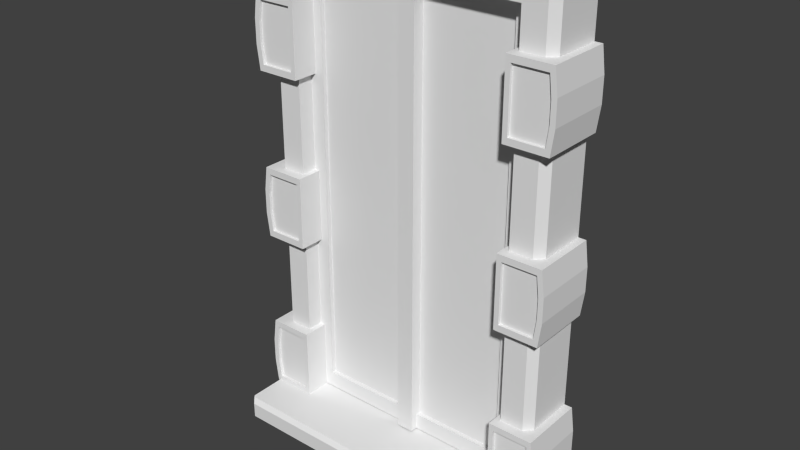 # Source: Window_01.blend  (saved by Blender 2.71.0; exported with 4.5.12 LTS)
import bpy
from mathutils import Matrix  # noqa: F401  (used for matrix-valued properties, if any)

bpy.ops.wm.read_factory_settings(use_empty=True)
scene = bpy.context.scene
scene.name = 'Scene'

# ---- collections
col_collection_1 = bpy.data.collections.new('Collection 1'); scene.collection.children.link(col_collection_1)

# ---- materials (node trees are filled in below, after node groups)
mat_glas = bpy.data.materials.new('Glas')
mat_glas.alpha_threshold = 0.0
mat_glas.use_transparent_shadow = False
mat_glas.roughness = 0.5
mat_glas.line_color = (0.0, 0.0, 0.0, 1.0)
mat_window = bpy.data.materials.new('Window')
mat_window.alpha_threshold = 0.0
mat_window.use_transparent_shadow = False
mat_window.roughness = 0.5
mat_window.line_color = (0.0, 0.0, 0.0, 1.0)

# ---- material node trees

# ---- world
world_world = bpy.data.worlds.new('World'); scene.world = world_world
world_world.color = (0.05088, 0.05088, 0.05088)
world_world.use_sun_shadow = False
world_world.sun_shadow_jitter_overblur = 0.0
world_world.cycles.sampling_method = 'MANUAL'
world_world.cycles.sample_map_resolution = 256

# ---- meshes
me_cube = bpy.data.meshes.new('Cube')
me_cube.from_pydata([(0.2467, 0.0859, 0.02226), (0.2467, 0.0859, 0.8201), (0.1951, -0.008534, 0.02226), (0.1951, -0.008534, 0.7706), (0.1951, 0.02743, 0.02226), (0.1951, 0.02743, 0.7706), (0.2556, 0.0859, -0.01757), (0.2556, 0.0859, 0.02226), (0.2556, -0.08737, -0.01757), (0.2463, -0.09801, -0.01047), (0.2525, -0.0909, -0.01757), (0.0, -0.08737, 0.02226), (0.2525, -0.0909, 0.02226), (0.2463, -0.09801, 0.01515), (0.2467, 0.003927, 0.02226), (0.234, -0.008534, 0.02226), (0.234, -0.008534, 0.8079), (0.2467, 0.003927, 0.8201), (0.1862, -0.02499, 0.5872), (0.1862, 0.0859, 0.5872), (0.2597, 0.0859, 0.5872), (0.2597, -0.02499, 0.5872), (0.1862, -0.02499, 0.7096), (0.1862, 0.0859, 0.7096), (0.2597, 0.0859, 0.7096), (0.2597, -0.02499, 0.7096), (0.0, 0.0859, 0.8201), (0.0, 0.0859, 0.02226), (0.0, -0.008534, 0.7706), (0.0, 0.02743, 0.7706), (0.0, 0.003927, 0.8201), (0.0, -0.008534, 0.8079), (0.0, 0.0859, -0.01757), (0.0, -0.09801, -0.01047), (0.0, -0.0909, -0.01757), (0.0, -0.0909, 0.02226), (0.0, -0.09801, 0.01515), (0.0, -0.08737, -0.01757), (0.2556, -0.08737, 0.02226), (0.1862, -0.02499, 0.628), (0.1862, -0.02499, 0.6688), (0.1862, 0.0859, 0.6688), (0.1862, 0.0859, 0.628), (0.2651, 0.0859, 0.6688), (0.2651, 0.0859, 0.628), (0.2651, -0.02499, 0.6688), (0.2651, -0.02499, 0.628), (0.1942, -0.02012, 0.598), (0.2524, -0.02012, 0.598), (0.1942, -0.02012, 0.6987), (0.2524, -0.02012, 0.6987), (0.1942, -0.02012, 0.6316), (0.1942, -0.02012, 0.6652), (0.2564, -0.02012, 0.6652), (0.2564, -0.02012, 0.6316), (0.2564, -0.02499, 0.6316), (0.2564, -0.02499, 0.6652), (0.1942, -0.02499, 0.6652), (0.1942, -0.02499, 0.6316), (0.2524, -0.02499, 0.6987), (0.1942, -0.02499, 0.6987), (0.2524, -0.02499, 0.598), (0.1942, -0.02499, 0.598), (0.1862, -0.02499, 0.01956), (0.1862, 0.0859, 0.01956), (0.2597, 0.0859, 0.01956), (0.2597, -0.02499, 0.01956), (0.1862, -0.02499, 0.1419), (0.1862, 0.0859, 0.1419), (0.2597, 0.0859, 0.1419), (0.2597, -0.02499, 0.1419), (0.1862, -0.02499, 0.06034), (0.1862, -0.02499, 0.1011), (0.1862, 0.0859, 0.1011), (0.1862, 0.0859, 0.06034), (0.2651, 0.0859, 0.1011), (0.2651, 0.0859, 0.06034), (0.2651, -0.02499, 0.1011), (0.2651, -0.02499, 0.06034), (0.1942, -0.02012, 0.03039), (0.2524, -0.02012, 0.03039), (0.1942, -0.02012, 0.1311), (0.2524, -0.02012, 0.1311), (0.1942, -0.02012, 0.06394), (0.1942, -0.02012, 0.0975), (0.2564, -0.02012, 0.0975), (0.2564, -0.02012, 0.06394), (0.2564, -0.02499, 0.06394), (0.2564, -0.02499, 0.0975), (0.1942, -0.02499, 0.0975), (0.1942, -0.02499, 0.06394), (0.2524, -0.02499, 0.1311), (0.1942, -0.02499, 0.1311), (0.2524, -0.02499, 0.03039), (0.1942, -0.02499, 0.03039), (0.1862, -0.02499, 0.3043), (0.1862, 0.0859, 0.3043), (0.2597, 0.0859, 0.3043), (0.2597, -0.02499, 0.3043), (0.1862, -0.02499, 0.4267), (0.1862, 0.0859, 0.4267), (0.2597, 0.0859, 0.4267), (0.2597, -0.02499, 0.4267), (0.1862, -0.02499, 0.3451), (0.1862, -0.02499, 0.3859), (0.1862, 0.0859, 0.3859), (0.1862, 0.0859, 0.3451), (0.2651, 0.0859, 0.3859), (0.2651, 0.0859, 0.3451), (0.2651, -0.02499, 0.3859), (0.2651, -0.02499, 0.3451), (0.1942, -0.02012, 0.3152), (0.2524, -0.02012, 0.3152), (0.1942, -0.02012, 0.4158), (0.2524, -0.02012, 0.4158), (0.1942, -0.02012, 0.3487), (0.1942, -0.02012, 0.3823), (0.2564, -0.02012, 0.3823), (0.2564, -0.02012, 0.3487), (0.2564, -0.02499, 0.3487), (0.2564, -0.02499, 0.3823), (0.1942, -0.02499, 0.3823), (0.1942, -0.02499, 0.3487), (0.2524, -0.02499, 0.4158), (0.1942, -0.02499, 0.4158), (0.2524, -0.02499, 0.3152), (0.1942, -0.02499, 0.3152), (0.0, 0.005949, 0.02418), (0.0145, 0.0795, 0.02418), (0.0145, 0.005949, 0.02418), (0.0, 0.005949, 0.776), (0.0, 0.01859, 0.02325), (0.0145, 0.0795, 0.776), (0.0145, 0.005949, 0.776), (0.1706, 0.01859, 0.7522), (0.0, 0.01859, 0.0515), (0.2204, 0.01859, 0.7804), (0.0, 0.01859, 0.7804), (0.2204, 0.01859, 0.02325), (0.0, 0.01859, 0.7522), (0.1706, 0.01859, 0.0515), (0.1706, 0.02545, 0.7522), (0.0, 0.02545, 0.0515), (0.0, 0.02545, 0.7522), (0.1706, 0.02545, 0.0515), (0.2055, 0.03903, 0.8051), (0.0, 0.03903, -0.001458), (0.0, 0.03903, 0.8051), (0.2055, 0.03903, -0.001458)], [], [(1, 17, 14, 0), (15, 16, 3, 2), (2, 3, 5, 4), (10, 12, 13, 9), (16, 15, 14, 17), (39, 42, 19, 18), (44, 46, 21, 20), (40, 39, 58, 57), (18, 19, 20, 21), (25, 24, 23, 22), (17, 1, 26, 30), (16, 31, 28, 3), (3, 28, 29, 5), (17, 30, 31, 16), (13, 36, 33, 9), (9, 33, 34, 10), (12, 35, 36, 13), (10, 34, 37, 8), (38, 12, 10, 8), (38, 11, 35, 12), (7, 38, 8, 6), (6, 8, 37, 32), (27, 11, 38, 7), (22, 23, 41, 40), (40, 41, 42, 39), (24, 25, 45, 43), (43, 45, 46, 44), (45, 25, 59, 56), (46, 45, 56, 55), (57, 58, 51, 52), (54, 51, 47, 48), (50, 49, 52, 53), (58, 62, 47, 51), (60, 57, 52, 49), (21, 46, 55, 61), (22, 40, 57, 60), (59, 60, 49, 50), (25, 22, 60, 59), (61, 55, 54, 48), (18, 21, 61, 62), (55, 56, 53, 54), (53, 52, 51, 54), (39, 18, 62, 58), (62, 61, 48, 47), (56, 59, 50, 53), (71, 74, 64, 63), (76, 78, 66, 65), (72, 71, 90, 89), (63, 64, 65, 66), (70, 69, 68, 67), (67, 68, 73, 72), (72, 73, 74, 71), (69, 70, 77, 75), (75, 77, 78, 76), (77, 70, 91, 88), (78, 77, 88, 87), (89, 90, 83, 84), (86, 83, 79, 80), (82, 81, 84, 85), (90, 94, 79, 83), (92, 89, 84, 81), (66, 78, 87, 93), (67, 72, 89, 92), (91, 92, 81, 82), (70, 67, 92, 91), (93, 87, 86, 80), (63, 66, 93, 94), (87, 88, 85, 86), (85, 84, 83, 86), (71, 63, 94, 90), (94, 93, 80, 79), (88, 91, 82, 85), (103, 106, 96, 95), (108, 110, 98, 97), (104, 103, 122, 121), (95, 96, 97, 98), (102, 101, 100, 99), (99, 100, 105, 104), (104, 105, 106, 103), (101, 102, 109, 107), (107, 109, 110, 108), (109, 102, 123, 120), (110, 109, 120, 119), (121, 122, 115, 116), (118, 115, 111, 112), (114, 113, 116, 117), (122, 126, 111, 115), (124, 121, 116, 113), (98, 110, 119, 125), (99, 104, 121, 124), (123, 124, 113, 114), (102, 99, 124, 123), (125, 119, 118, 112), (95, 98, 125, 126), (119, 120, 117, 118), (117, 116, 115, 118), (103, 95, 126, 122), (126, 125, 112, 111), (120, 123, 114, 117), (141, 143, 142, 144), (132, 133, 129, 128), (133, 130, 127, 129), (135, 140, 144, 142), (131, 138, 140, 135), (136, 137, 139, 134), (138, 136, 134, 140), (134, 139, 143, 141), (140, 134, 141, 144), (145, 147, 146, 148)])
me_cube.polygons.foreach_set('material_index', [1, 1, 1, 1, 1, 1, 1, 1, 1, 1, 1, 1, 1, 1, 1, 1, 1, 1, 1, 1, 1, 1, 1, 1, 1, 1, 1, 1, 1, 1, 1, 1, 1, 1, 1, 1, 1, 1, 1, 1, 1, 1, 1, 1, 1, 1, 1, 1, 1, 1, 1, 1, 1, 1, 1, 1, 1, 1, 1, 1, 1, 1, 1, 1, 1, 1, 1, 1, 1, 1, 1, 1, 1, 1, 1, 1, 1, 1, 1, 1, 1, 1, 1, 1, 1, 1, 1, 1, 1, 1, 1, 1, 1, 1, 1, 1, 1, 1, 1, 1, 1, 1, 1, 1, 1, 1, 1, 1, 1])
_uv = me_cube.uv_layers.new(name='UVMap')
_uv.uv.foreach_set('vector', [0.9817, 0.8464, 0.8958, 0.8464, 0.8961, 0.01013, 0.982, 0.01016, 0.8774, 0.01012, 0.8771, 0.8336, 0.8365, 0.7945, 0.8367, 0.01011, 0.8367, 0.01011, 0.8365, 0.7945, 0.7988, 0.7945, 0.799, 0.0101, 0.2909, 0.258, 0.2394, 0.2574, 0.2507, 0.2456, 0.2793, 0.2465, 0.8771, 0.8336, 0.8774, 0.01012, 0.8961, 0.01013, 0.8958, 0.8464, 0.1417, 0.8996, 0.1417, 1.0, 0.1048, 1.0, 0.1048, 0.8994, 0.1415, 0.7224, 0.1422, 0.8211, 0.1058, 0.8237, 0.1037, 0.7229, 0.1786, 0.8996, 0.1417, 0.8996, 0.145, 0.8924, 0.1753, 0.8924, 0.1004, 0.8949, 2.736e-09, 0.8934, 0.0009992, 0.8268, 0.1014, 0.8283, 0.219, 0.828, 0.3198, 0.8263, 0.3209, 0.8931, 0.22, 0.8948, 0.8946, 0.9036, 0.895, 0.9895, 0.6824, 0.9904, 0.682, 0.9045, 0.8812, 0.8853, 0.6819, 0.8862, 0.6817, 0.8471, 0.8403, 0.8464, 0.8403, 0.8464, 0.6817, 0.8471, 0.6815, 0.8094, 0.8402, 0.8087, 0.8946, 0.9036, 0.682, 0.9045, 0.6819, 0.8862, 0.8812, 0.8853, 0.2507, 0.2456, 0.2468, 0.002301, 0.2824, 0.002307, 0.2793, 0.2465, 0.2793, 0.2465, 0.2824, 0.002307, 0.2958, 0.002502, 0.2909, 0.258, 0.2394, 0.2574, 0.2336, 0.002573, 0.2468, 0.002301, 0.2507, 0.2456, 0.2909, 0.258, 0.2958, 0.002502, 0.3006, 0.002599, 0.2952, 0.2652, 0.2353, 0.2639, 0.2394, 0.2574, 0.2909, 0.258, 0.2952, 0.2652, 0.2353, 0.2639, 0.2287, 0.002693, 0.2336, 0.002573, 0.2394, 0.2574, 0.2295, 0.5244, 0.2353, 0.2639, 0.2952, 0.2652, 0.2893, 0.5257, 0.51, 0.2697, 0.2952, 0.2652, 0.3006, 0.002599, 0.5155, 0.007044, 0.01504, 0.008075, 0.2287, 0.002693, 0.2353, 0.2639, 0.02162, 0.2693, 0.2155, 0.8993, 0.2157, 0.9999, 0.1787, 1.0, 0.1786, 0.8996, 0.1786, 0.8996, 0.1787, 1.0, 0.1417, 1.0, 0.1417, 0.8996, 0.216, 0.7231, 0.2145, 0.823, 0.1778, 0.8209, 0.1789, 0.7225, 0.1789, 0.7225, 0.1778, 0.8209, 0.1422, 0.8211, 0.1415, 0.7224, 0.1778, 0.8209, 0.2145, 0.823, 0.2051, 0.8304, 0.1749, 0.8285, 0.1422, 0.8211, 0.1778, 0.8209, 0.1749, 0.8285, 0.1452, 0.8289, 0.1753, 0.8924, 0.145, 0.8924, 0.145, 0.888, 0.1753, 0.888, 0.1454, 0.8331, 0.145, 0.888, 0.1147, 0.8878, 0.1155, 0.8351, 0.2048, 0.8348, 0.2057, 0.8878, 0.1753, 0.888, 0.1748, 0.8329, 0.145, 0.8924, 0.1147, 0.8922, 0.1147, 0.8878, 0.145, 0.888, 0.2057, 0.8922, 0.1753, 0.8924, 0.1753, 0.888, 0.2057, 0.8878, 0.1058, 0.8237, 0.1422, 0.8211, 0.1452, 0.8289, 0.1152, 0.8309, 0.2155, 0.8993, 0.1786, 0.8996, 0.1753, 0.8924, 0.2057, 0.8922, 0.2092, 0.8348, 0.2101, 0.8877, 0.2057, 0.8878, 0.2048, 0.8348, 0.219, 0.828, 0.22, 0.8948, 0.2101, 0.8877, 0.2092, 0.8348, 0.1152, 0.8309, 0.1452, 0.8289, 0.1454, 0.8331, 0.1155, 0.8351, 0.1004, 0.8949, 0.1014, 0.8283, 0.1111, 0.8351, 0.1103, 0.8878, 0.1452, 0.8289, 0.1749, 0.8285, 0.1748, 0.8329, 0.1454, 0.8331, 0.1748, 0.8329, 0.1753, 0.888, 0.145, 0.888, 0.1454, 0.8331, 0.1417, 0.8996, 0.1048, 0.8994, 0.1147, 0.8922, 0.145, 0.8924, 0.1103, 0.8878, 0.1111, 0.8351, 0.1155, 0.8351, 0.1147, 0.8878, 0.1749, 0.8285, 0.2051, 0.8304, 0.2048, 0.8348, 0.1748, 0.8329, 0.1417, 0.6108, 0.1417, 0.7112, 0.1048, 0.7112, 0.1048, 0.6107, 0.1415, 0.4336, 0.1422, 0.5323, 0.1058, 0.5349, 0.1037, 0.4341, 0.1786, 0.6108, 0.1417, 0.6108, 0.145, 0.6036, 0.1753, 0.6036, 0.1004, 0.6061, 0.0, 0.6046, 0.001004, 0.538, 0.1014, 0.5395, 0.219, 0.5392, 0.3198, 0.5375, 0.3209, 0.6044, 0.22, 0.606, 0.2156, 0.6106, 0.2157, 0.7112, 0.1787, 0.7112, 0.1786, 0.6108, 0.1786, 0.6108, 0.1787, 0.7112, 0.1417, 0.7112, 0.1417, 0.6108, 0.216, 0.4343, 0.2145, 0.5342, 0.1779, 0.5321, 0.1789, 0.4338, 0.1789, 0.4338, 0.1779, 0.5321, 0.1422, 0.5323, 0.1415, 0.4336, 0.1779, 0.5321, 0.2145, 0.5342, 0.2051, 0.5416, 0.1749, 0.5398, 0.1422, 0.5323, 0.1779, 0.5321, 0.1749, 0.5398, 0.1452, 0.5401, 0.1753, 0.6036, 0.145, 0.6036, 0.145, 0.5992, 0.1753, 0.5992, 0.1454, 0.5443, 0.145, 0.5992, 0.1147, 0.5991, 0.1155, 0.5463, 0.2048, 0.546, 0.2057, 0.599, 0.1753, 0.5992, 0.1748, 0.5441, 0.145, 0.6036, 0.1147, 0.6035, 0.1147, 0.5991, 0.145, 0.5992, 0.2057, 0.6034, 0.1753, 0.6036, 0.1753, 0.5992, 0.2057, 0.599, 0.1058, 0.5349, 0.1422, 0.5323, 0.1452, 0.5401, 0.1152, 0.5421, 0.2156, 0.6106, 0.1786, 0.6108, 0.1753, 0.6036, 0.2057, 0.6034, 0.2092, 0.546, 0.2101, 0.5989, 0.2057, 0.599, 0.2048, 0.546, 0.219, 0.5392, 0.22, 0.606, 0.2101, 0.5989, 0.2092, 0.546, 0.1152, 0.5421, 0.1452, 0.5401, 0.1454, 0.5443, 0.1155, 0.5463, 0.1004, 0.6061, 0.1014, 0.5395, 0.1111, 0.5463, 0.1103, 0.599, 0.1452, 0.5401, 0.1749, 0.5398, 0.1748, 0.5441, 0.1454, 0.5443, 0.1748, 0.5441, 0.1753, 0.5992, 0.145, 0.5992, 0.1454, 0.5443, 0.1417, 0.6108, 0.1048, 0.6107, 0.1147, 0.6035, 0.145, 0.6036, 0.1103, 0.599, 0.1111, 0.5463, 0.1155, 0.5463, 0.1147, 0.5991, 0.1749, 0.5398, 0.2051, 0.5416, 0.2048, 0.546, 0.1748, 0.5441, 0.3263, 0.7416, 0.2259, 0.7416, 0.226, 0.7046, 0.3265, 0.7047, 0.5035, 0.7414, 0.4048, 0.7421, 0.4023, 0.7056, 0.503, 0.7035, 0.3263, 0.7785, 0.3263, 0.7416, 0.3335, 0.7449, 0.3336, 0.7752, 0.3311, 0.7002, 0.3326, 0.5998, 0.3991, 0.6008, 0.3976, 0.7012, 0.398, 0.8188, 0.3996, 0.9196, 0.3328, 0.9207, 0.3311, 0.8199, 0.3266, 0.8154, 0.226, 0.8156, 0.2259, 0.7786, 0.3263, 0.7785, 0.3263, 0.7785, 0.2259, 0.7786, 0.2259, 0.7416, 0.3263, 0.7416, 0.5028, 0.8158, 0.4029, 0.8143, 0.405, 0.7777, 0.5034, 0.7788, 0.5034, 0.7788, 0.405, 0.7777, 0.4048, 0.7421, 0.5035, 0.7414, 0.405, 0.7777, 0.4029, 0.8143, 0.3955, 0.8049, 0.3974, 0.7748, 0.4048, 0.7421, 0.405, 0.7777, 0.3974, 0.7748, 0.3971, 0.7451, 0.3336, 0.7752, 0.3335, 0.7449, 0.3379, 0.7449, 0.338, 0.7752, 0.3928, 0.7452, 0.3379, 0.7449, 0.3381, 0.7146, 0.3908, 0.7154, 0.3911, 0.8047, 0.3382, 0.8055, 0.338, 0.7752, 0.393, 0.7747, 0.3335, 0.7449, 0.3337, 0.7145, 0.3381, 0.7146, 0.3379, 0.7449, 0.3338, 0.8055, 0.3336, 0.7752, 0.338, 0.7752, 0.3382, 0.8055, 0.4023, 0.7056, 0.4048, 0.7421, 0.3971, 0.7451, 0.395, 0.7151, 0.3266, 0.8154, 0.3263, 0.7785, 0.3336, 0.7752, 0.3338, 0.8055, 0.3912, 0.8091, 0.3382, 0.8099, 0.3382, 0.8055, 0.3911, 0.8047, 0.398, 0.8188, 0.3311, 0.8199, 0.3382, 0.8099, 0.3912, 0.8091, 0.395, 0.7151, 0.3971, 0.7451, 0.3928, 0.7452, 0.3908, 0.7154, 0.3311, 0.7002, 0.3976, 0.7012, 0.3909, 0.711, 0.3381, 0.7102, 0.3971, 0.7451, 0.3974, 0.7748, 0.393, 0.7747, 0.3928, 0.7452, 0.393, 0.7747, 0.338, 0.7752, 0.3379, 0.7449, 0.3928, 0.7452, 0.3263, 0.7416, 0.3265, 0.7047, 0.3337, 0.7145, 0.3335, 0.7449, 0.3381, 0.7102, 0.3909, 0.711, 0.3908, 0.7154, 0.3381, 0.7146, 0.3974, 0.7748, 0.3955, 0.8049, 0.3911, 0.8047, 0.393, 0.7747, 0.734, 0.7712, 0.6028, 0.7712, 0.6028, 0.04642, 0.734, 0.04642, 0.4558, 0.6758, 0.4242, 0.6758, 0.4242, 0.3531, 0.4558, 0.3531, 0.4242, 0.6758, 0.418, 0.6758, 0.418, 0.3531, 0.4242, 0.3531, 0.6028, 0.03932, 0.734, 0.03932, 0.734, 0.04642, 0.6028, 0.04642, 0.6028, 0.0101, 0.7856, 0.0101, 0.734, 0.03932, 0.6028, 0.03932, 0.7856, 0.8075, 0.6028, 0.8075, 0.6028, 0.7783, 0.734, 0.7783, 0.7982, 0.01712, 0.7982, 0.8004, 0.7467, 0.7711, 0.7467, 0.04634, 0.734, 0.7783, 0.6028, 0.7783, 0.6028, 0.7712, 0.734, 0.7712, 0.7467, 0.04634, 0.7467, 0.7711, 0.734, 0.7712, 0.734, 0.04642, 0.5753, 0.6783, 0.481, 0.6783, 0.481, 0.2903, 0.5753, 0.2903])
me_cube.materials.append(mat_glas)
me_cube.materials.append(mat_window)
me_cube.use_remesh_preserve_volume = False
me_cube.use_remesh_preserve_attributes = False
me_cube.use_mirror_vertex_groups = False
me_cube.update()

# ---- objects
ob_cube_001 = bpy.data.objects.new('Cube.001', me_cube)

# ---- transforms, parenting, visibility, modifiers, constraints
ob_cube_001.location = (0.0, 0.0, 0.0)
ob_cube_001.lineart.crease_threshold = 0.0
_m = ob_cube_001.modifiers.new('Mirror', 'MIRROR')
_m.use_clip = True

# ---- collection membership
col_collection_1.objects.link(ob_cube_001)

# ---- scene / render settings (as saved in the file)
scene.frame_start = 1; scene.frame_end = 250; scene.frame_set(65)
scene.render.engine = 'BLENDER_EEVEE_NEXT'
scene.render.image_settings.color_depth = '16'
scene.render.image_settings.compression = 100
scene.render.resolution_percentage = 50
scene.render.dither_intensity = 0.0
scene.cycles.use_denoising = False
scene.cycles.samples = 10
scene.cycles.sampling_pattern = 'TABULATED_SOBOL'
scene.cycles.light_sampling_threshold = 0.0
scene.cycles.use_adaptive_sampling = False
scene.cycles.use_light_tree = False
scene.cycles.blur_glossy = 0.0
scene.cycles.volume_bounces = 1
scene.cycles.pixel_filter_type = 'GAUSSIAN'
scene.cycles.sample_clamp_indirect = 0.0
scene.view_settings.view_transform = 'Standard'
bpy.context.view_layer.update()

# ---- added for rendering (the .blend has no active camera and no usable light): camera, sun
cam_auto = bpy.data.cameras.new('AutoCamera')
cam_auto.lens = 50.0
cam_auto.sensor_width = 36.0
cam_auto.clip_end = 1000.0
ob_auto_camera = bpy.data.objects.new('AutoCamera', cam_auto)
scene.collection.objects.link(ob_auto_camera)
ob_auto_camera.location = (0.932875, -1.1255, 1.14757)
ob_auto_camera.rotation_euler = (1.09748, -7.21219e-08, 0.694738)
scene.camera = ob_auto_camera
light_auto_sun = bpy.data.lights.new('AutoSun', 'SUN')
light_auto_sun.energy = 3.0
light_auto_sun.angle = 0.0523599
ob_auto_sun = bpy.data.objects.new('AutoSun', light_auto_sun)
scene.collection.objects.link(ob_auto_sun)
ob_auto_sun.rotation_euler = (0.872665, 0.174533, 0.523599)
bpy.context.view_layer.update()
